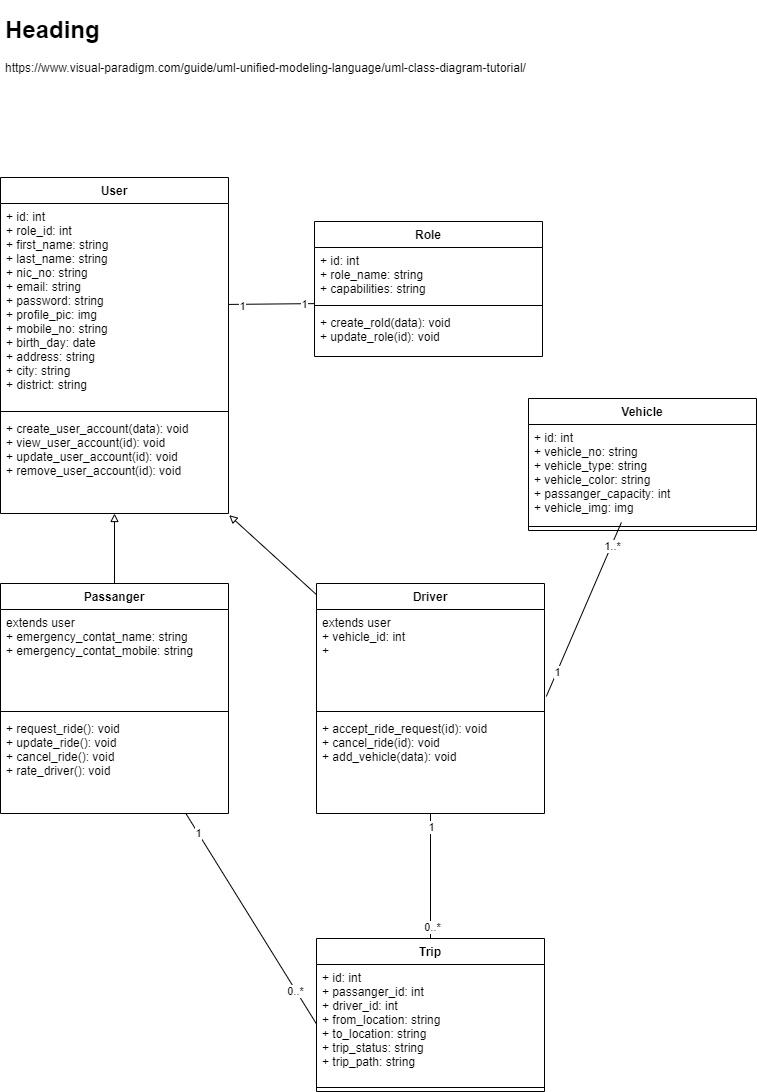

The diagram above was exported from draw.io. Its source (the exported page's mxGraphModel, read from the mxfile embedded in the PNG):
<mxGraphModel dx="2505" dy="1408" grid="0" gridSize="10" guides="1" tooltips="1" connect="1" arrows="1" fold="1" page="1" pageScale="1" pageWidth="827" pageHeight="1169" math="0" shadow="0">
  <root>
    <mxCell id="0" />
    <mxCell id="1" parent="0" />
    <mxCell id="32" style="edgeStyle=none;html=1;entryX=0.5;entryY=0;entryDx=0;entryDy=0;endArrow=none;endFill=0;startArrow=block;startFill=0;" parent="1" source="2" target="12" edge="1">
      <mxGeometry relative="1" as="geometry" />
    </mxCell>
    <mxCell id="2" value="User" style="swimlane;fontStyle=1;align=center;verticalAlign=top;childLayout=stackLayout;horizontal=1;startSize=26;horizontalStack=0;resizeParent=1;resizeParentMax=0;resizeLast=0;collapsible=1;marginBottom=0;" parent="1" vertex="1">
      <mxGeometry x="36" y="208" width="228" height="336" as="geometry" />
    </mxCell>
    <mxCell id="3" value="+ id: int&#10;+ role_id: int&#10;+ first_name: string&#10;+ last_name: string&#10;+ nic_no: string&#10;+ email: string&#10;+ password: string&#10;+ profile_pic: img&#10;+ mobile_no: string&#10;+ birth_day: date&#10;+ address: string&#10;+ city: string&#10;+ district: string" style="text;strokeColor=none;fillColor=none;align=left;verticalAlign=top;spacingLeft=4;spacingRight=4;overflow=hidden;rotatable=0;points=[[0,0.5],[1,0.5]];portConstraint=eastwest;" parent="2" vertex="1">
      <mxGeometry y="26" width="228" height="204" as="geometry" />
    </mxCell>
    <mxCell id="4" value="" style="line;strokeWidth=1;fillColor=none;align=left;verticalAlign=middle;spacingTop=-1;spacingLeft=3;spacingRight=3;rotatable=0;labelPosition=right;points=[];portConstraint=eastwest;strokeColor=inherit;" parent="2" vertex="1">
      <mxGeometry y="230" width="228" height="8" as="geometry" />
    </mxCell>
    <mxCell id="5" value="+ create_user_account(data): void&#10;+ view_user_account(id): void&#10;+ update_user_account(id): void&#10;+ remove_user_account(id): void" style="text;strokeColor=none;fillColor=none;align=left;verticalAlign=top;spacingLeft=4;spacingRight=4;overflow=hidden;rotatable=0;points=[[0,0.5],[1,0.5]];portConstraint=eastwest;" parent="2" vertex="1">
      <mxGeometry y="238" width="228" height="98" as="geometry" />
    </mxCell>
    <mxCell id="6" value="Role" style="swimlane;fontStyle=1;align=center;verticalAlign=top;childLayout=stackLayout;horizontal=1;startSize=26;horizontalStack=0;resizeParent=1;resizeParentMax=0;resizeLast=0;collapsible=1;marginBottom=0;" parent="1" vertex="1">
      <mxGeometry x="350" y="252" width="228" height="135" as="geometry" />
    </mxCell>
    <mxCell id="7" value="+ id: int&#10;+ role_name: string&#10;+ capabilities: string" style="text;strokeColor=none;fillColor=none;align=left;verticalAlign=top;spacingLeft=4;spacingRight=4;overflow=hidden;rotatable=0;points=[[0,0.5],[1,0.5]];portConstraint=eastwest;" parent="6" vertex="1">
      <mxGeometry y="26" width="228" height="54" as="geometry" />
    </mxCell>
    <mxCell id="8" value="" style="line;strokeWidth=1;fillColor=none;align=left;verticalAlign=middle;spacingTop=-1;spacingLeft=3;spacingRight=3;rotatable=0;labelPosition=right;points=[];portConstraint=eastwest;strokeColor=inherit;" parent="6" vertex="1">
      <mxGeometry y="80" width="228" height="8" as="geometry" />
    </mxCell>
    <mxCell id="9" value="+ create_rold(data): void&#10;+ update_role(id): void" style="text;strokeColor=none;fillColor=none;align=left;verticalAlign=top;spacingLeft=4;spacingRight=4;overflow=hidden;rotatable=0;points=[[0,0.5],[1,0.5]];portConstraint=eastwest;" parent="6" vertex="1">
      <mxGeometry y="88" width="228" height="47" as="geometry" />
    </mxCell>
    <mxCell id="36" style="edgeStyle=none;html=1;entryX=0;entryY=0.5;entryDx=0;entryDy=0;endArrow=none;endFill=0;" parent="1" source="12" target="25" edge="1">
      <mxGeometry relative="1" as="geometry" />
    </mxCell>
    <mxCell id="44" value="1" style="edgeLabel;html=1;align=center;verticalAlign=middle;resizable=0;points=[];" vertex="1" connectable="0" parent="36">
      <mxGeometry x="-0.8083" relative="1" as="geometry">
        <mxPoint as="offset" />
      </mxGeometry>
    </mxCell>
    <mxCell id="45" value="0..*" style="edgeLabel;html=1;align=center;verticalAlign=middle;resizable=0;points=[];" vertex="1" connectable="0" parent="36">
      <mxGeometry x="0.6706" y="-1" relative="1" as="geometry">
        <mxPoint as="offset" />
      </mxGeometry>
    </mxCell>
    <mxCell id="12" value="Passanger" style="swimlane;fontStyle=1;align=center;verticalAlign=top;childLayout=stackLayout;horizontal=1;startSize=26;horizontalStack=0;resizeParent=1;resizeParentMax=0;resizeLast=0;collapsible=1;marginBottom=0;" parent="1" vertex="1">
      <mxGeometry x="36" y="614" width="228" height="230" as="geometry" />
    </mxCell>
    <mxCell id="13" value="extends user&#10;+ emergency_contat_name: string&#10;+ emergency_contat_mobile: string" style="text;strokeColor=none;fillColor=none;align=left;verticalAlign=top;spacingLeft=4;spacingRight=4;overflow=hidden;rotatable=0;points=[[0,0.5],[1,0.5]];portConstraint=eastwest;" parent="12" vertex="1">
      <mxGeometry y="26" width="228" height="98" as="geometry" />
    </mxCell>
    <mxCell id="14" value="" style="line;strokeWidth=1;fillColor=none;align=left;verticalAlign=middle;spacingTop=-1;spacingLeft=3;spacingRight=3;rotatable=0;labelPosition=right;points=[];portConstraint=eastwest;strokeColor=inherit;" parent="12" vertex="1">
      <mxGeometry y="124" width="228" height="8" as="geometry" />
    </mxCell>
    <mxCell id="15" value="+ request_ride(): void&#10;+ update_ride(): void&#10;+ cancel_ride(): void&#10;+ rate_driver(): void" style="text;strokeColor=none;fillColor=none;align=left;verticalAlign=top;spacingLeft=4;spacingRight=4;overflow=hidden;rotatable=0;points=[[0,0.5],[1,0.5]];portConstraint=eastwest;" parent="12" vertex="1">
      <mxGeometry y="132" width="228" height="98" as="geometry" />
    </mxCell>
    <mxCell id="37" style="edgeStyle=none;html=1;entryX=0.5;entryY=0;entryDx=0;entryDy=0;endArrow=none;endFill=0;" parent="1" source="16" target="24" edge="1">
      <mxGeometry relative="1" as="geometry" />
    </mxCell>
    <mxCell id="48" value="1" style="edgeLabel;html=1;align=center;verticalAlign=middle;resizable=0;points=[];" vertex="1" connectable="0" parent="37">
      <mxGeometry x="-0.8138" relative="1" as="geometry">
        <mxPoint as="offset" />
      </mxGeometry>
    </mxCell>
    <mxCell id="49" value="0..*" style="edgeLabel;html=1;align=center;verticalAlign=middle;resizable=0;points=[];" vertex="1" connectable="0" parent="37">
      <mxGeometry x="0.8007" y="1" relative="1" as="geometry">
        <mxPoint as="offset" />
      </mxGeometry>
    </mxCell>
    <mxCell id="41" style="edgeStyle=none;html=1;entryX=1.003;entryY=1.017;entryDx=0;entryDy=0;entryPerimeter=0;startArrow=none;startFill=0;endArrow=block;endFill=0;" edge="1" parent="1" source="16" target="5">
      <mxGeometry relative="1" as="geometry" />
    </mxCell>
    <mxCell id="16" value="Driver" style="swimlane;fontStyle=1;align=center;verticalAlign=top;childLayout=stackLayout;horizontal=1;startSize=26;horizontalStack=0;resizeParent=1;resizeParentMax=0;resizeLast=0;collapsible=1;marginBottom=0;" parent="1" vertex="1">
      <mxGeometry x="352" y="614" width="228" height="230" as="geometry" />
    </mxCell>
    <mxCell id="17" value="extends user&#10;+ vehicle_id: int&#10;+ " style="text;strokeColor=none;fillColor=none;align=left;verticalAlign=top;spacingLeft=4;spacingRight=4;overflow=hidden;rotatable=0;points=[[0,0.5],[1,0.5]];portConstraint=eastwest;" parent="16" vertex="1">
      <mxGeometry y="26" width="228" height="98" as="geometry" />
    </mxCell>
    <mxCell id="18" value="" style="line;strokeWidth=1;fillColor=none;align=left;verticalAlign=middle;spacingTop=-1;spacingLeft=3;spacingRight=3;rotatable=0;labelPosition=right;points=[];portConstraint=eastwest;strokeColor=inherit;" parent="16" vertex="1">
      <mxGeometry y="124" width="228" height="8" as="geometry" />
    </mxCell>
    <mxCell id="19" value="+ accept_ride_request(id): void&#10;+ cancel_ride(id): void&#10;+ add_vehicle(data): void" style="text;strokeColor=none;fillColor=none;align=left;verticalAlign=top;spacingLeft=4;spacingRight=4;overflow=hidden;rotatable=0;points=[[0,0.5],[1,0.5]];portConstraint=eastwest;" parent="16" vertex="1">
      <mxGeometry y="132" width="228" height="98" as="geometry" />
    </mxCell>
    <mxCell id="20" value="Vehicle" style="swimlane;fontStyle=1;align=center;verticalAlign=top;childLayout=stackLayout;horizontal=1;startSize=26;horizontalStack=0;resizeParent=1;resizeParentMax=0;resizeLast=0;collapsible=1;marginBottom=0;" parent="1" vertex="1">
      <mxGeometry x="564" y="429" width="228" height="132" as="geometry" />
    </mxCell>
    <mxCell id="21" value="+ id: int&#10;+ vehicle_no: string&#10;+ vehicle_type: string&#10;+ vehicle_color: string&#10;+ passanger_capacity: int&#10;+ vehicle_img: img" style="text;strokeColor=none;fillColor=none;align=left;verticalAlign=top;spacingLeft=4;spacingRight=4;overflow=hidden;rotatable=0;points=[[0,0.5],[1,0.5]];portConstraint=eastwest;" parent="20" vertex="1">
      <mxGeometry y="26" width="228" height="98" as="geometry" />
    </mxCell>
    <mxCell id="22" value="" style="line;strokeWidth=1;fillColor=none;align=left;verticalAlign=middle;spacingTop=-1;spacingLeft=3;spacingRight=3;rotatable=0;labelPosition=right;points=[];portConstraint=eastwest;strokeColor=inherit;" parent="20" vertex="1">
      <mxGeometry y="124" width="228" height="8" as="geometry" />
    </mxCell>
    <mxCell id="24" value="Trip" style="swimlane;fontStyle=1;align=center;verticalAlign=top;childLayout=stackLayout;horizontal=1;startSize=26;horizontalStack=0;resizeParent=1;resizeParentMax=0;resizeLast=0;collapsible=1;marginBottom=0;" parent="1" vertex="1">
      <mxGeometry x="352" y="969" width="228" height="153" as="geometry" />
    </mxCell>
    <mxCell id="25" value="+ id: int&#10;+ passanger_id: int&#10;+ driver_id: int&#10;+ from_location: string&#10;+ to_location: string&#10;+ trip_status: string&#10;+ trip_path: string" style="text;strokeColor=none;fillColor=none;align=left;verticalAlign=top;spacingLeft=4;spacingRight=4;overflow=hidden;rotatable=0;points=[[0,0.5],[1,0.5]];portConstraint=eastwest;" parent="24" vertex="1">
      <mxGeometry y="26" width="228" height="119" as="geometry" />
    </mxCell>
    <mxCell id="26" value="" style="line;strokeWidth=1;fillColor=none;align=left;verticalAlign=middle;spacingTop=-1;spacingLeft=3;spacingRight=3;rotatable=0;labelPosition=right;points=[];portConstraint=eastwest;strokeColor=inherit;" parent="24" vertex="1">
      <mxGeometry y="145" width="228" height="8" as="geometry" />
    </mxCell>
    <mxCell id="29" style="edgeStyle=none;html=1;entryX=0.001;entryY=1.039;entryDx=0;entryDy=0;entryPerimeter=0;endArrow=none;endFill=0;" parent="1" source="3" target="7" edge="1">
      <mxGeometry relative="1" as="geometry" />
    </mxCell>
    <mxCell id="42" value="1" style="edgeLabel;html=1;align=center;verticalAlign=middle;resizable=0;points=[];" vertex="1" connectable="0" parent="29">
      <mxGeometry x="-0.7217" y="-1" relative="1" as="geometry">
        <mxPoint as="offset" />
      </mxGeometry>
    </mxCell>
    <mxCell id="43" value="1" style="edgeLabel;html=1;align=center;verticalAlign=middle;resizable=0;points=[];" vertex="1" connectable="0" parent="29">
      <mxGeometry x="0.766" relative="1" as="geometry">
        <mxPoint as="offset" />
      </mxGeometry>
    </mxCell>
    <mxCell id="35" style="edgeStyle=none;html=1;entryX=1.008;entryY=0.887;entryDx=0;entryDy=0;entryPerimeter=0;endArrow=none;endFill=0;" parent="1" source="21" target="17" edge="1">
      <mxGeometry relative="1" as="geometry" />
    </mxCell>
    <mxCell id="46" value="1" style="edgeLabel;html=1;align=center;verticalAlign=middle;resizable=0;points=[];" vertex="1" connectable="0" parent="35">
      <mxGeometry x="0.7192" y="-1" relative="1" as="geometry">
        <mxPoint as="offset" />
      </mxGeometry>
    </mxCell>
    <mxCell id="47" value="1..*" style="edgeLabel;html=1;align=center;verticalAlign=middle;resizable=0;points=[];" vertex="1" connectable="0" parent="35">
      <mxGeometry x="-0.7278" relative="1" as="geometry">
        <mxPoint as="offset" />
      </mxGeometry>
    </mxCell>
    <mxCell id="40" value="&lt;h1&gt;Heading&lt;/h1&gt;&lt;p&gt;https://www.visual-paradigm.com/guide/uml-unified-modeling-language/uml-class-diagram-tutorial/&lt;/p&gt;" style="text;html=1;strokeColor=none;fillColor=none;spacing=5;spacingTop=-20;whiteSpace=wrap;overflow=hidden;rounded=0;" vertex="1" parent="1">
      <mxGeometry x="36" y="41" width="541" height="82" as="geometry" />
    </mxCell>
  </root>
</mxGraphModel>